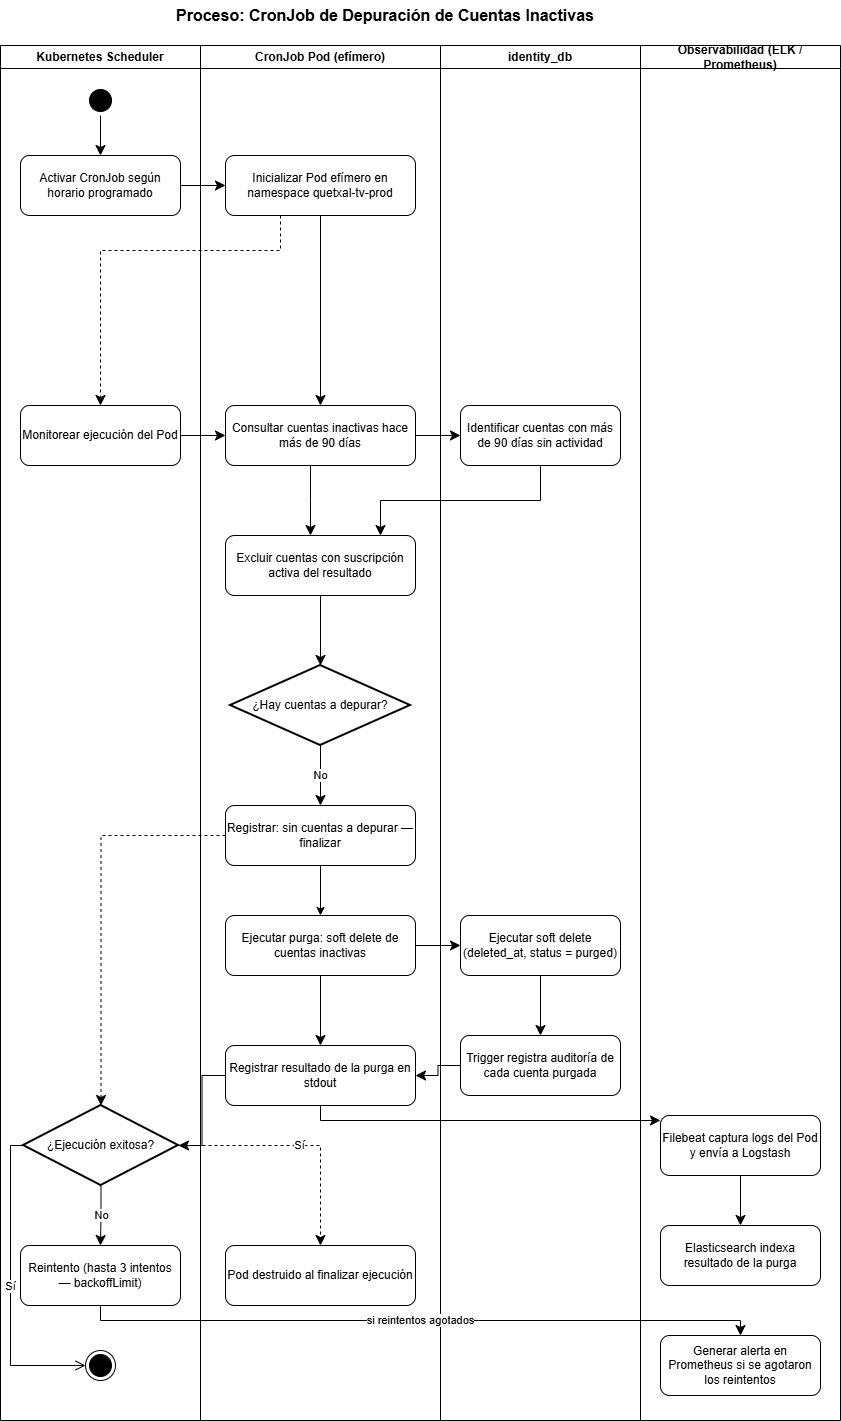

The diagram above was exported from draw.io. Its source (the exported page's mxGraphModel, read from the mxfile embedded in the PNG):
<mxGraphModel dx="1029" dy="596" grid="1" gridSize="10" guides="1" tooltips="1" connect="1" arrows="1" fold="1" page="1" pageScale="1" pageWidth="827" pageHeight="1169" math="0" shadow="0">
  <root>
    <mxCell id="0" />
    <mxCell id="1" parent="0" />
    <mxCell id="title" parent="1" style="text;html=1;whiteSpace=wrap;strokeColor=none;fillColor=none;align=center;verticalAlign=middle;rounded=0;" value="&lt;font style=&quot;font-size: 16px;&quot;&gt;&lt;b&gt;Proceso: CronJob de Depuración de Cuentas Inactivas&lt;/b&gt;&lt;/font&gt;" vertex="1">
      <mxGeometry height="30" width="770" x="50" y="30" as="geometry" />
    </mxCell>
    <mxCell id="sw-sched" parent="1" style="swimlane;whiteSpace=wrap;html=1;" value="Kubernetes Scheduler" vertex="1">
      <mxGeometry height="1375" width="200" x="50" y="75" as="geometry" />
    </mxCell>
    <mxCell id="sc-start" parent="sw-sched" style="ellipse;html=1;shape=startState;fillColor=#000000;strokeColor=#000000;" value="" vertex="1">
      <mxGeometry height="30" width="30" x="85" y="40" as="geometry" />
    </mxCell>
    <mxCell id="sc1" parent="sw-sched" style="rounded=1;whiteSpace=wrap;html=1;" value="Activar CronJob según horario programado" vertex="1">
      <mxGeometry height="60" width="160" x="20" y="110" as="geometry" />
    </mxCell>
    <mxCell id="sc2" parent="sw-sched" style="rounded=1;whiteSpace=wrap;html=1;" value="Monitorear ejecución del Pod" vertex="1">
      <mxGeometry height="60" width="160" x="20" y="360" as="geometry" />
    </mxCell>
    <mxCell id="sc-dec" parent="sw-sched" style="strokeWidth=2;html=1;shape=mxgraph.flowchart.decision;whiteSpace=wrap;" value="¿Ejecución exitosa?" vertex="1">
      <mxGeometry height="80" width="155" x="23" y="1060" as="geometry" />
    </mxCell>
    <mxCell id="sc-retry" parent="sw-sched" style="rounded=1;whiteSpace=wrap;html=1;" value="Reintento (hasta 3 intentos — backoffLimit)" vertex="1">
      <mxGeometry height="60" width="160" x="20" y="1200" as="geometry" />
    </mxCell>
    <mxCell id="sc-end" parent="sw-sched" style="ellipse;html=1;shape=endState;fillColor=#000000;strokeColor=#000000;" value="" vertex="1">
      <mxGeometry height="30" width="30" x="85" y="1305" as="geometry" />
    </mxCell>
    <mxCell id="e-start-sc1" edge="1" parent="sw-sched" source="sc-start" style="edgeStyle=orthogonalEdgeStyle;html=1;endArrow=classic;endSize=8;rounded=0;endFill=1;" target="sc1">
      <mxGeometry relative="1" as="geometry" />
    </mxCell>
    <mxCell id="e-scdec-si" edge="1" parent="sw-sched" source="sc-dec" style="edgeStyle=orthogonalEdgeStyle;html=1;endArrow=open;endSize=8;rounded=0;" target="sc-end" value="Sí">
      <mxGeometry relative="1" as="geometry">
        <Array as="points">
          <mxPoint x="10" y="1100" />
          <mxPoint x="10" y="1320" />
        </Array>
      </mxGeometry>
    </mxCell>
    <mxCell id="e-scdec-no" edge="1" parent="sw-sched" source="sc-dec" style="edgeStyle=orthogonalEdgeStyle;html=1;endArrow=classic;endSize=8;rounded=0;endFill=1;" target="sc-retry" value="No">
      <mxGeometry relative="1" as="geometry" />
    </mxCell>
    <mxCell id="sw-cron" parent="1" style="swimlane;whiteSpace=wrap;html=1;" value="CronJob Pod (efímero)" vertex="1">
      <mxGeometry height="1375" width="240" x="250" y="75" as="geometry" />
    </mxCell>
    <mxCell id="cr1" parent="sw-cron" style="rounded=1;whiteSpace=wrap;html=1;" value="Inicializar Pod efímero en namespace quetxal-tv-prod" vertex="1">
      <mxGeometry height="60" width="190" x="25" y="110" as="geometry" />
    </mxCell>
    <mxCell id="cr2" parent="sw-cron" style="rounded=1;whiteSpace=wrap;html=1;" value="Consultar cuentas inactivas hace más de 90 días" vertex="1">
      <mxGeometry height="60" width="190" x="25" y="360" as="geometry" />
    </mxCell>
    <mxCell id="cr3" parent="sw-cron" style="rounded=1;whiteSpace=wrap;html=1;" value="Excluir cuentas con suscripción activa del resultado" vertex="1">
      <mxGeometry height="60" width="190" x="25" y="490" as="geometry" />
    </mxCell>
    <mxCell id="cr-dec" parent="sw-cron" style="strokeWidth=2;html=1;shape=mxgraph.flowchart.decision;whiteSpace=wrap;" value="¿Hay cuentas a depurar?" vertex="1">
      <mxGeometry height="80" width="180" x="30" y="620" as="geometry" />
    </mxCell>
    <mxCell id="SNoLbRQB5tgJtHb449gg-1" edge="1" parent="sw-cron" source="cr-skip" style="edgeStyle=orthogonalEdgeStyle;rounded=0;orthogonalLoop=1;jettySize=auto;html=1;exitX=0.5;exitY=1;exitDx=0;exitDy=0;entryX=0.5;entryY=0;entryDx=0;entryDy=0;" target="cr4">
      <mxGeometry relative="1" as="geometry" />
    </mxCell>
    <mxCell id="cr-skip" parent="sw-cron" style="rounded=1;whiteSpace=wrap;html=1;" value="Registrar: sin cuentas a depurar — finalizar" vertex="1">
      <mxGeometry height="60" width="190" x="25" y="760" as="geometry" />
    </mxCell>
    <mxCell id="cr4" parent="sw-cron" style="rounded=1;whiteSpace=wrap;html=1;" value="Ejecutar purga: soft delete de cuentas inactivas" vertex="1">
      <mxGeometry height="60" width="190" x="25" y="870" as="geometry" />
    </mxCell>
    <mxCell id="cr5" parent="sw-cron" style="rounded=1;whiteSpace=wrap;html=1;" value="Registrar resultado de la purga en stdout" vertex="1">
      <mxGeometry height="60" width="190" x="25" y="1000" as="geometry" />
    </mxCell>
    <mxCell id="cr-end" parent="sw-cron" style="rounded=1;whiteSpace=wrap;html=1;" value="Pod destruido al finalizar ejecución" vertex="1">
      <mxGeometry height="60" width="190" x="25" y="1200" as="geometry" />
    </mxCell>
    <mxCell id="e-cr1-cr2" edge="1" parent="sw-cron" source="cr1" style="edgeStyle=orthogonalEdgeStyle;html=1;endArrow=classic;endSize=8;rounded=0;endFill=1;" target="cr2">
      <mxGeometry relative="1" as="geometry" />
    </mxCell>
    <mxCell id="e-cr2-cr3" edge="1" parent="sw-cron" source="cr2" style="edgeStyle=orthogonalEdgeStyle;html=1;endArrow=classic;endSize=8;rounded=0;endFill=1;" target="cr3">
      <mxGeometry relative="1" as="geometry">
        <Array as="points">
          <mxPoint x="110" y="455" />
          <mxPoint x="110" y="455" />
        </Array>
      </mxGeometry>
    </mxCell>
    <mxCell id="e-cr3-dec" edge="1" parent="sw-cron" source="cr3" style="edgeStyle=orthogonalEdgeStyle;html=1;endArrow=classic;endSize=8;rounded=0;endFill=1;" target="cr-dec">
      <mxGeometry relative="1" as="geometry" />
    </mxCell>
    <mxCell id="e-dec-skip" edge="1" parent="sw-cron" source="cr-dec" style="edgeStyle=orthogonalEdgeStyle;html=1;endArrow=classic;endSize=8;rounded=0;endFill=1;" target="cr-skip" value="No">
      <mxGeometry relative="1" as="geometry" />
    </mxCell>
    <mxCell id="e-cr4-cr5" edge="1" parent="sw-cron" source="cr4" style="edgeStyle=orthogonalEdgeStyle;html=1;endArrow=classic;endSize=8;rounded=0;endFill=1;" target="cr5">
      <mxGeometry relative="1" as="geometry" />
    </mxCell>
    <mxCell id="sw-db" parent="1" style="swimlane;whiteSpace=wrap;html=1;" value="identity_db" vertex="1">
      <mxGeometry height="1375" width="200" x="490" y="75" as="geometry" />
    </mxCell>
    <mxCell id="db1" parent="sw-db" style="rounded=1;whiteSpace=wrap;html=1;" value="Identificar cuentas con más de 90 días sin actividad" vertex="1">
      <mxGeometry height="60" width="160" x="20" y="360" as="geometry" />
    </mxCell>
    <mxCell id="db2" parent="sw-db" style="rounded=1;whiteSpace=wrap;html=1;" value="Ejecutar soft delete (deleted_at, status = purged)" vertex="1">
      <mxGeometry height="60" width="160" x="20" y="870" as="geometry" />
    </mxCell>
    <mxCell id="db3" parent="sw-db" style="rounded=1;whiteSpace=wrap;html=1;" value="Trigger registra auditoría de cada cuenta purgada" vertex="1">
      <mxGeometry height="60" width="160" x="20" y="990" as="geometry" />
    </mxCell>
    <mxCell id="e-db2-db3" edge="1" parent="sw-db" source="db2" style="edgeStyle=orthogonalEdgeStyle;html=1;endArrow=classic;endSize=8;rounded=0;endFill=1;" target="db3">
      <mxGeometry relative="1" as="geometry" />
    </mxCell>
    <mxCell id="sw-obs" parent="1" style="swimlane;whiteSpace=wrap;html=1;" value="Observabilidad (ELK / Prometheus)" vertex="1">
      <mxGeometry height="1375" width="200" x="690" y="75" as="geometry" />
    </mxCell>
    <mxCell id="obs1" parent="sw-obs" style="rounded=1;whiteSpace=wrap;html=1;" value="Filebeat captura logs del Pod y envía a Logstash" vertex="1">
      <mxGeometry height="60" width="160" x="20" y="1070" as="geometry" />
    </mxCell>
    <mxCell id="obs2" parent="sw-obs" style="rounded=1;whiteSpace=wrap;html=1;" value="Elasticsearch indexa resultado de la purga" vertex="1">
      <mxGeometry height="60" width="160" x="20" y="1180" as="geometry" />
    </mxCell>
    <mxCell id="obs3" parent="sw-obs" style="rounded=1;whiteSpace=wrap;html=1;" value="Generar alerta en Prometheus si se agotaron los reintentos" vertex="1">
      <mxGeometry height="60" width="160" x="20" y="1290" as="geometry" />
    </mxCell>
    <mxCell id="e-obs1-obs2" edge="1" parent="sw-obs" source="obs1" style="edgeStyle=orthogonalEdgeStyle;html=1;endArrow=classic;endSize=8;rounded=0;endFill=1;" target="obs2">
      <mxGeometry relative="1" as="geometry" />
    </mxCell>
    <mxCell id="e-sc1-cr1" edge="1" parent="1" source="sc1" style="edgeStyle=orthogonalEdgeStyle;html=1;endArrow=classic;endSize=8;rounded=0;endFill=1;" target="cr1">
      <mxGeometry relative="1" as="geometry" />
    </mxCell>
    <mxCell id="e-sc2-cr2" edge="1" parent="1" source="sc2" style="edgeStyle=orthogonalEdgeStyle;html=1;endArrow=classic;endSize=8;rounded=0;endFill=1;" target="cr2">
      <mxGeometry relative="1" as="geometry" />
    </mxCell>
    <mxCell id="e-cr1-sc2" edge="1" parent="1" source="cr1" style="edgeStyle=orthogonalEdgeStyle;html=1;endArrow=classic;endSize=8;rounded=0;endFill=1;dashed=1;" target="sc2">
      <mxGeometry relative="1" as="geometry">
        <Array as="points">
          <mxPoint x="330" y="280" />
          <mxPoint x="150" y="280" />
        </Array>
      </mxGeometry>
    </mxCell>
    <mxCell id="e-cr2-db1" edge="1" parent="1" source="cr2" style="edgeStyle=orthogonalEdgeStyle;html=1;endArrow=classic;endSize=8;rounded=0;endFill=1;" target="db1">
      <mxGeometry relative="1" as="geometry" />
    </mxCell>
    <mxCell id="e-db1-cr3" edge="1" parent="1" source="db1" style="edgeStyle=orthogonalEdgeStyle;html=1;endArrow=classic;endSize=8;rounded=0;endFill=1;" target="cr3">
      <mxGeometry relative="1" as="geometry">
        <Array as="points">
          <mxPoint x="590" y="530" />
          <mxPoint x="430" y="530" />
        </Array>
      </mxGeometry>
    </mxCell>
    <mxCell id="e-cr4-db2" edge="1" parent="1" source="cr4" style="edgeStyle=orthogonalEdgeStyle;html=1;endArrow=classic;endSize=8;rounded=0;endFill=1;" target="db2">
      <mxGeometry relative="1" as="geometry" />
    </mxCell>
    <mxCell id="e-db3-cr5" edge="1" parent="1" source="db3" style="edgeStyle=orthogonalEdgeStyle;html=1;endArrow=classic;endSize=8;rounded=0;endFill=1;" target="cr5">
      <mxGeometry relative="1" as="geometry" />
    </mxCell>
    <mxCell id="e-cr5-scdec" edge="1" parent="1" source="cr5" style="edgeStyle=orthogonalEdgeStyle;html=1;endArrow=classic;endSize=8;rounded=0;endFill=1;" target="sc-dec">
      <mxGeometry relative="1" as="geometry" />
    </mxCell>
    <mxCell id="e-cr5-obs1" edge="1" parent="1" source="cr5" style="edgeStyle=orthogonalEdgeStyle;html=1;endArrow=classic;endSize=8;rounded=0;endFill=1;" target="obs1">
      <mxGeometry relative="1" as="geometry">
        <Array as="points">
          <mxPoint x="370" y="1150" />
        </Array>
      </mxGeometry>
    </mxCell>
    <mxCell id="e-crend-scdec" edge="1" parent="1" source="cr-skip" style="edgeStyle=orthogonalEdgeStyle;html=1;endArrow=classic;endSize=8;rounded=0;endFill=1;dashed=1;" target="sc-dec">
      <mxGeometry relative="1" as="geometry" />
    </mxCell>
    <mxCell id="e-scretry-obs3" edge="1" parent="1" source="sc-retry" style="edgeStyle=orthogonalEdgeStyle;html=1;endArrow=classic;endSize=8;rounded=0;endFill=1;" target="obs3" value="si reintentos agotados">
      <mxGeometry relative="1" as="geometry">
        <Array as="points">
          <mxPoint x="150" y="1350" />
          <mxPoint x="790" y="1350" />
        </Array>
      </mxGeometry>
    </mxCell>
    <mxCell id="e-scdec-crend" edge="1" parent="1" source="sc-dec" style="edgeStyle=orthogonalEdgeStyle;html=1;endArrow=classic;endSize=8;rounded=0;endFill=1;dashed=1;" target="cr-end" value="Sí">
      <mxGeometry relative="1" as="geometry" />
    </mxCell>
  </root>
</mxGraphModel>